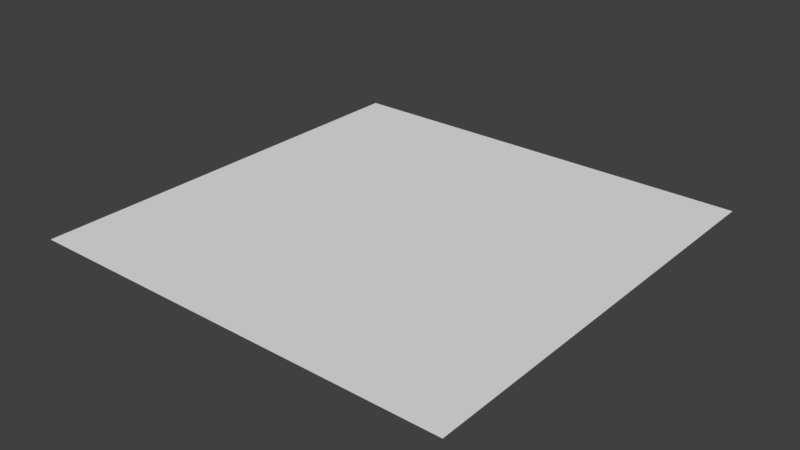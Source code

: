 # Source: tile.blend  (saved by Blender 2.79.0; exported with 4.5.12 LTS)
import bpy
from mathutils import Matrix  # noqa: F401  (used for matrix-valued properties, if any)

bpy.ops.wm.read_factory_settings(use_empty=True)
scene = bpy.context.scene
scene.name = 'Scene'

# ---- collections
col_collection_1 = bpy.data.collections.new('Collection 1'); scene.collection.children.link(col_collection_1)

# ---- world
world_world = bpy.data.worlds.new('World'); scene.world = world_world
world_world.color = (0.05088, 0.05088, 0.05088)
world_world.use_sun_shadow = False
world_world.sun_shadow_jitter_overblur = 0.0
world_world.cycles.sampling_method = 'MANUAL'

# ---- meshes
me_plane = bpy.data.meshes.new('Plane')
me_plane.from_pydata([(-1.0, -1.0, 0.0), (1.0, -1.0, 0.0), (-1.0, 1.0, 0.0), (1.0, 1.0, 0.0)], [], [(1, 2, 0), (1, 3, 2)])
_uv = me_plane.uv_layers.new(name='UVMap')
_uv.uv.foreach_set('vector', [1.0, -0.000232, -0.000232, 1.0, -0.000232, -0.000232, 1.0, -0.000232, 1.0, 1.0, -0.000232, 1.0])
me_plane.use_remesh_preserve_volume = False
me_plane.use_remesh_preserve_attributes = False
me_plane.use_mirror_vertex_groups = False
me_plane.update()

# ---- objects
ob_plane = bpy.data.objects.new('Plane', me_plane)

# ---- transforms, parenting, visibility, modifiers, constraints
ob_plane.location = (0.0, 0.0, 0.0)
ob_plane.lineart.crease_threshold = 0.0

# ---- collection membership
col_collection_1.objects.link(ob_plane)

# ---- scene / render settings (as saved in the file)
scene.frame_start = 1; scene.frame_end = 250; scene.frame_set(1)
scene.render.engine = 'BLENDER_EEVEE_NEXT'
scene.render.resolution_percentage = 50
scene.render.dither_intensity = 0.0
scene.cycles.use_denoising = False
scene.cycles.samples = 128
scene.cycles.sampling_pattern = 'TABULATED_SOBOL'
scene.cycles.use_adaptive_sampling = False
scene.cycles.use_light_tree = False
scene.cycles.blur_glossy = 0.0
scene.cycles.sample_clamp_indirect = 0.0
scene.view_settings.view_transform = 'Standard'
bpy.context.view_layer.update()

# ---- added for rendering (the .blend has no active camera and no usable light): camera, sun
cam_auto = bpy.data.cameras.new('AutoCamera')
cam_auto.lens = 50.0
cam_auto.sensor_width = 36.0
cam_auto.clip_end = 1000.0
ob_auto_camera = bpy.data.objects.new('AutoCamera', cam_auto)
scene.collection.objects.link(ob_auto_camera)
ob_auto_camera.location = (2.61693, -3.14032, 2.09354)
ob_auto_camera.rotation_euler = (1.09748, -7.21219e-08, 0.694738)
scene.camera = ob_auto_camera
light_auto_sun = bpy.data.lights.new('AutoSun', 'SUN')
light_auto_sun.energy = 3.0
light_auto_sun.angle = 0.0523599
ob_auto_sun = bpy.data.objects.new('AutoSun', light_auto_sun)
scene.collection.objects.link(ob_auto_sun)
ob_auto_sun.rotation_euler = (0.872665, 0.174533, 0.523599)
bpy.context.view_layer.update()
